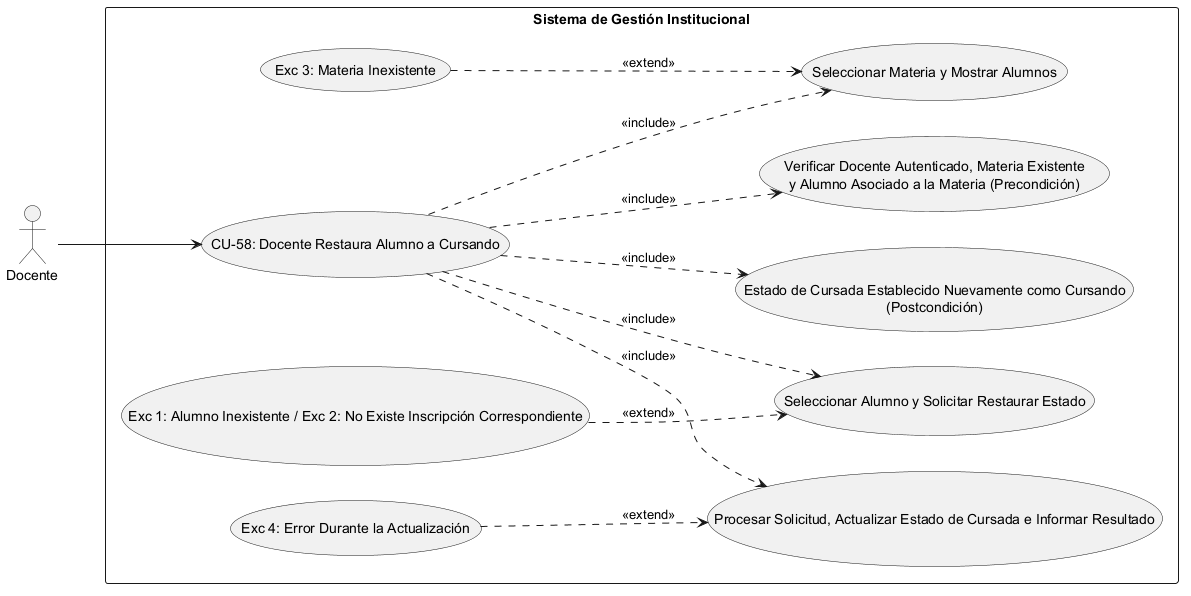

The diagram above was rendered by PlantUML. Its source (embedded in the PNG):
@startuml
left to right direction
skinparam packageStyle rectangle

' Definición de Actores
actor "Docente" as Actor

rectangle "Sistema de Gestión Institucional" {
    
    ' Caso de Uso Principal
    usecase "CU-58: Docente Restaura Alumno a Cursando" as CU58
    
    ' --- PRECONDICIONES ---
    usecase "Verificar Docente Autenticado, Materia Existente\ny Alumno Asociado a la Materia (Precondición)" as Precond
    
    ' --- SECUENCIA NORMAL ---
    usecase "Seleccionar Materia y Mostrar Alumnos" as Sec1
    usecase "Seleccionar Alumno y Solicitar Restaurar Estado" as Sec2
    usecase "Procesar Solicitud, Actualizar Estado de Cursada e Informar Resultado" as Sec3
    
    ' --- POSTCONDICIÓN ---
    usecase "Estado de Cursada Establecido Nuevamente como Cursando\n(Postcondición)" as Post
    
    ' --- EXCEPCIONES ---
    usecase "Exc 3: Materia Inexistente" as Exc3
    usecase "Exc 1: Alumno Inexistente / Exc 2: No Existe Inscripción Correspondiente" as Exc1_2
    usecase "Exc 4: Error Durante la Actualización" as Exc4

    ' Conexión del Actor al caso raíz
    Actor --> CU58

    ' Relaciones de Inclusión (Precondiciones, Secuencia Normal y Postcondición)
    CU58 ..> Precond : <<include>>
    CU58 ..> Sec1 : <<include>>
    CU58 ..> Sec2 : <<include>>
    CU58 ..> Sec3 : <<include>>
    CU58 ..> Post : <<include>>

    ' Relaciones de Extensión (Excepciones vinculadas al paso correspondiente)
    Exc3 ..> Sec1 : <<extend>>
    Exc1_2 ..> Sec2 : <<extend>>
    Exc4 ..> Sec3 : <<extend>>
}
@enduml